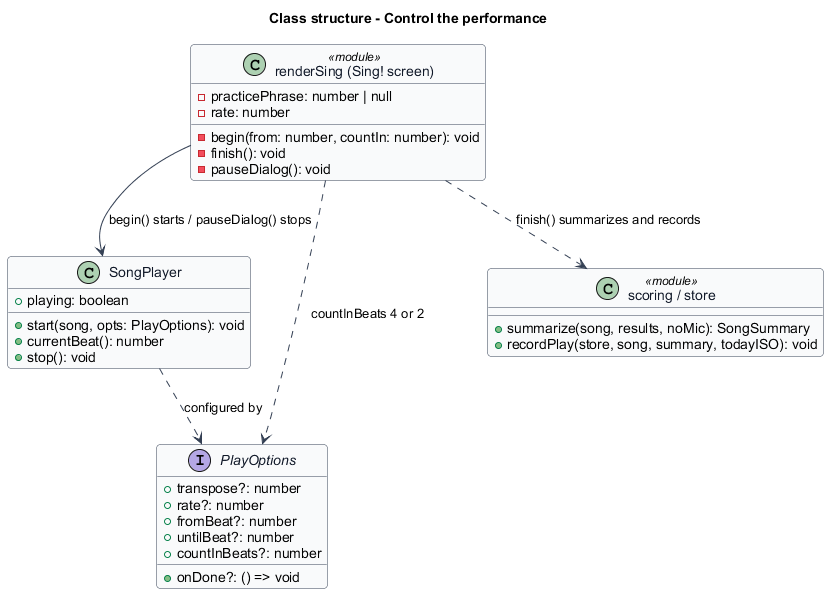

The diagram above was rendered by PlantUML. Its source (embedded in the PNG):
@startuml
' --- shared skin header ---
skinparam backgroundColor #FFFFFF
skinparam shadowing false
skinparam roundcorner 8
skinparam defaultFontName Arial
skinparam ArrowColor #344054
skinparam class {
  BorderColor #344054
  FontColor #101828
  BackgroundColor #F9FAFB
}
' --------------------------
title Class structure - Control the performance

class "renderSing (Sing! screen)" as Sing <<module>> {
  -practicePhrase: number | null
  -rate: number
  -begin(from: number, countIn: number): void
  -finish(): void
  -pauseDialog(): void
}

class SongPlayer {
  +playing: boolean
  +start(song, opts: PlayOptions): void
  +currentBeat(): number
  +stop(): void
}

interface PlayOptions {
  +transpose?: number
  +rate?: number
  +fromBeat?: number
  +untilBeat?: number
  +countInBeats?: number
  +onDone?: () => void
}

class "scoring / store" as Persist <<module>> {
  +summarize(song, results, noMic): SongSummary
  +recordPlay(store, song, summary, todayISO): void
}

Sing --> SongPlayer : begin() starts / pauseDialog() stops
Sing ..> PlayOptions : countInBeats 4 or 2
SongPlayer ..> PlayOptions : configured by
Sing ..> Persist : finish() summarizes and records
@enduml